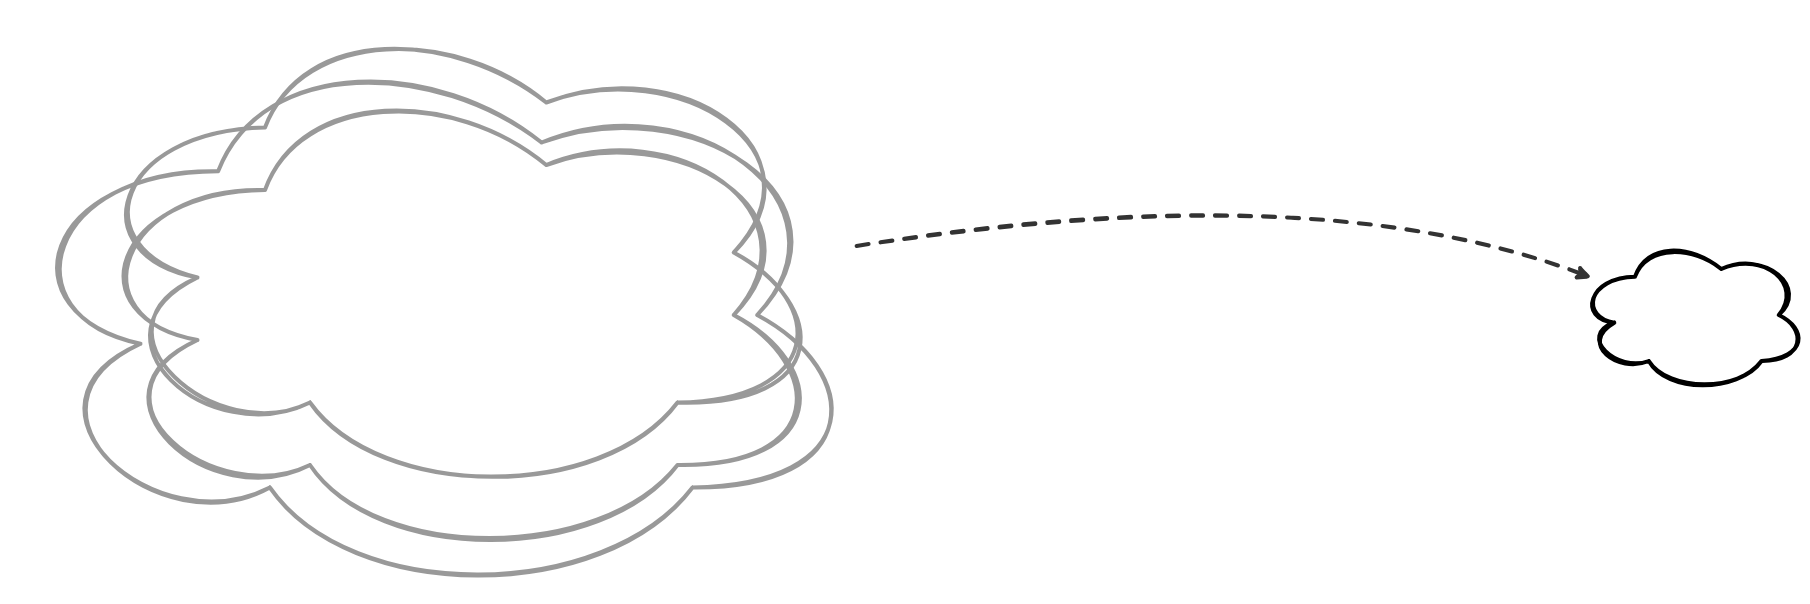

The diagram above was exported from draw.io. Its source (the exported page's mxGraphModel, read from the mxfile embedded in the PNG):
<mxGraphModel dx="5505" dy="2078" grid="1" gridSize="25" guides="1" tooltips="1" connect="1" arrows="1" fold="1" page="1" pageScale="1" pageWidth="1920" pageHeight="1200" background="#ffffff" math="0" shadow="0">
  <root>
    <mxCell id="0" />
    <mxCell id="1" parent="0" />
    <mxCell id="66" value="" style="ellipse;shape=cloud;whiteSpace=wrap;html=1;fontSize=20;fontFamily=Architects Daughter;fillColor=none;strokeColor=#000000;sketch=1;hachureGap=4;jiggle=2;curveFitting=1;fontSource=https%3A%2F%2Ffonts.googleapis.com%2Fcss%3Ffamily%3DArchitects%2BDaughter;strokeWidth=4;" vertex="1" parent="1">
      <mxGeometry x="1500.000490797546" y="360.83333333333337" width="229.99950920245396" height="153.33333333333334" as="geometry" />
    </mxCell>
    <mxCell id="67" value="" style="edgeStyle=none;sketch=1;hachureGap=4;jiggle=2;curveFitting=1;html=1;fontFamily=Architects Daughter;fontSource=https%3A%2F%2Ffonts.googleapis.com%2Fcss%3Ffamily%3DArchitects%2BDaughter;fontSize=16;strokeColor=#333333;curved=1;strokeWidth=4;dashed=1;" edge="1" parent="1" source="65" target="66">
      <mxGeometry relative="1" as="geometry">
        <Array as="points">
          <mxPoint x="1229.164417177914" y="293.75" />
        </Array>
      </mxGeometry>
    </mxCell>
    <mxCell id="72" value="" style="group" vertex="1" connectable="0" parent="1">
      <mxGeometry x="-75" y="125" width="862.4981595092024" height="600" as="geometry" />
    </mxCell>
    <mxCell id="65" value="" style="ellipse;shape=cloud;whiteSpace=wrap;html=1;sketch=1;hachureGap=4;jiggle=2;curveFitting=1;fontFamily=Architects Daughter;fontSource=https%3A%2F%2Ffonts.googleapis.com%2Fcss%3Ffamily%3DArchitects%2BDaughter;fontSize=20;fillColor=none;strokeColor=#999999;strokeWidth=4;perimeterSpacing=4;" vertex="1" parent="72">
      <mxGeometry y="25" width="862.4981595092024" height="575" as="geometry" />
    </mxCell>
    <mxCell id="69" value="" style="ellipse;shape=cloud;whiteSpace=wrap;html=1;sketch=1;hachureGap=4;jiggle=2;curveFitting=1;fontFamily=Architects Daughter;fontSource=https%3A%2F%2Ffonts.googleapis.com%2Fcss%3Ffamily%3DArchitects%2BDaughter;fontSize=20;fillColor=none;strokeColor=#999999;strokeWidth=4;perimeterSpacing=4;" vertex="1" parent="72">
      <mxGeometry x="75" width="750" height="500" as="geometry" />
    </mxCell>
    <mxCell id="70" value="" style="ellipse;shape=cloud;whiteSpace=wrap;html=1;sketch=1;hachureGap=4;jiggle=2;curveFitting=1;fontFamily=Architects Daughter;fontSource=https%3A%2F%2Ffonts.googleapis.com%2Fcss%3Ffamily%3DArchitects%2BDaughter;fontSize=20;fillColor=none;strokeColor=#999999;strokeWidth=4;perimeterSpacing=4;" vertex="1" parent="72">
      <mxGeometry x="75" y="62.5" width="750" height="500" as="geometry" />
    </mxCell>
  </root>
</mxGraphModel>